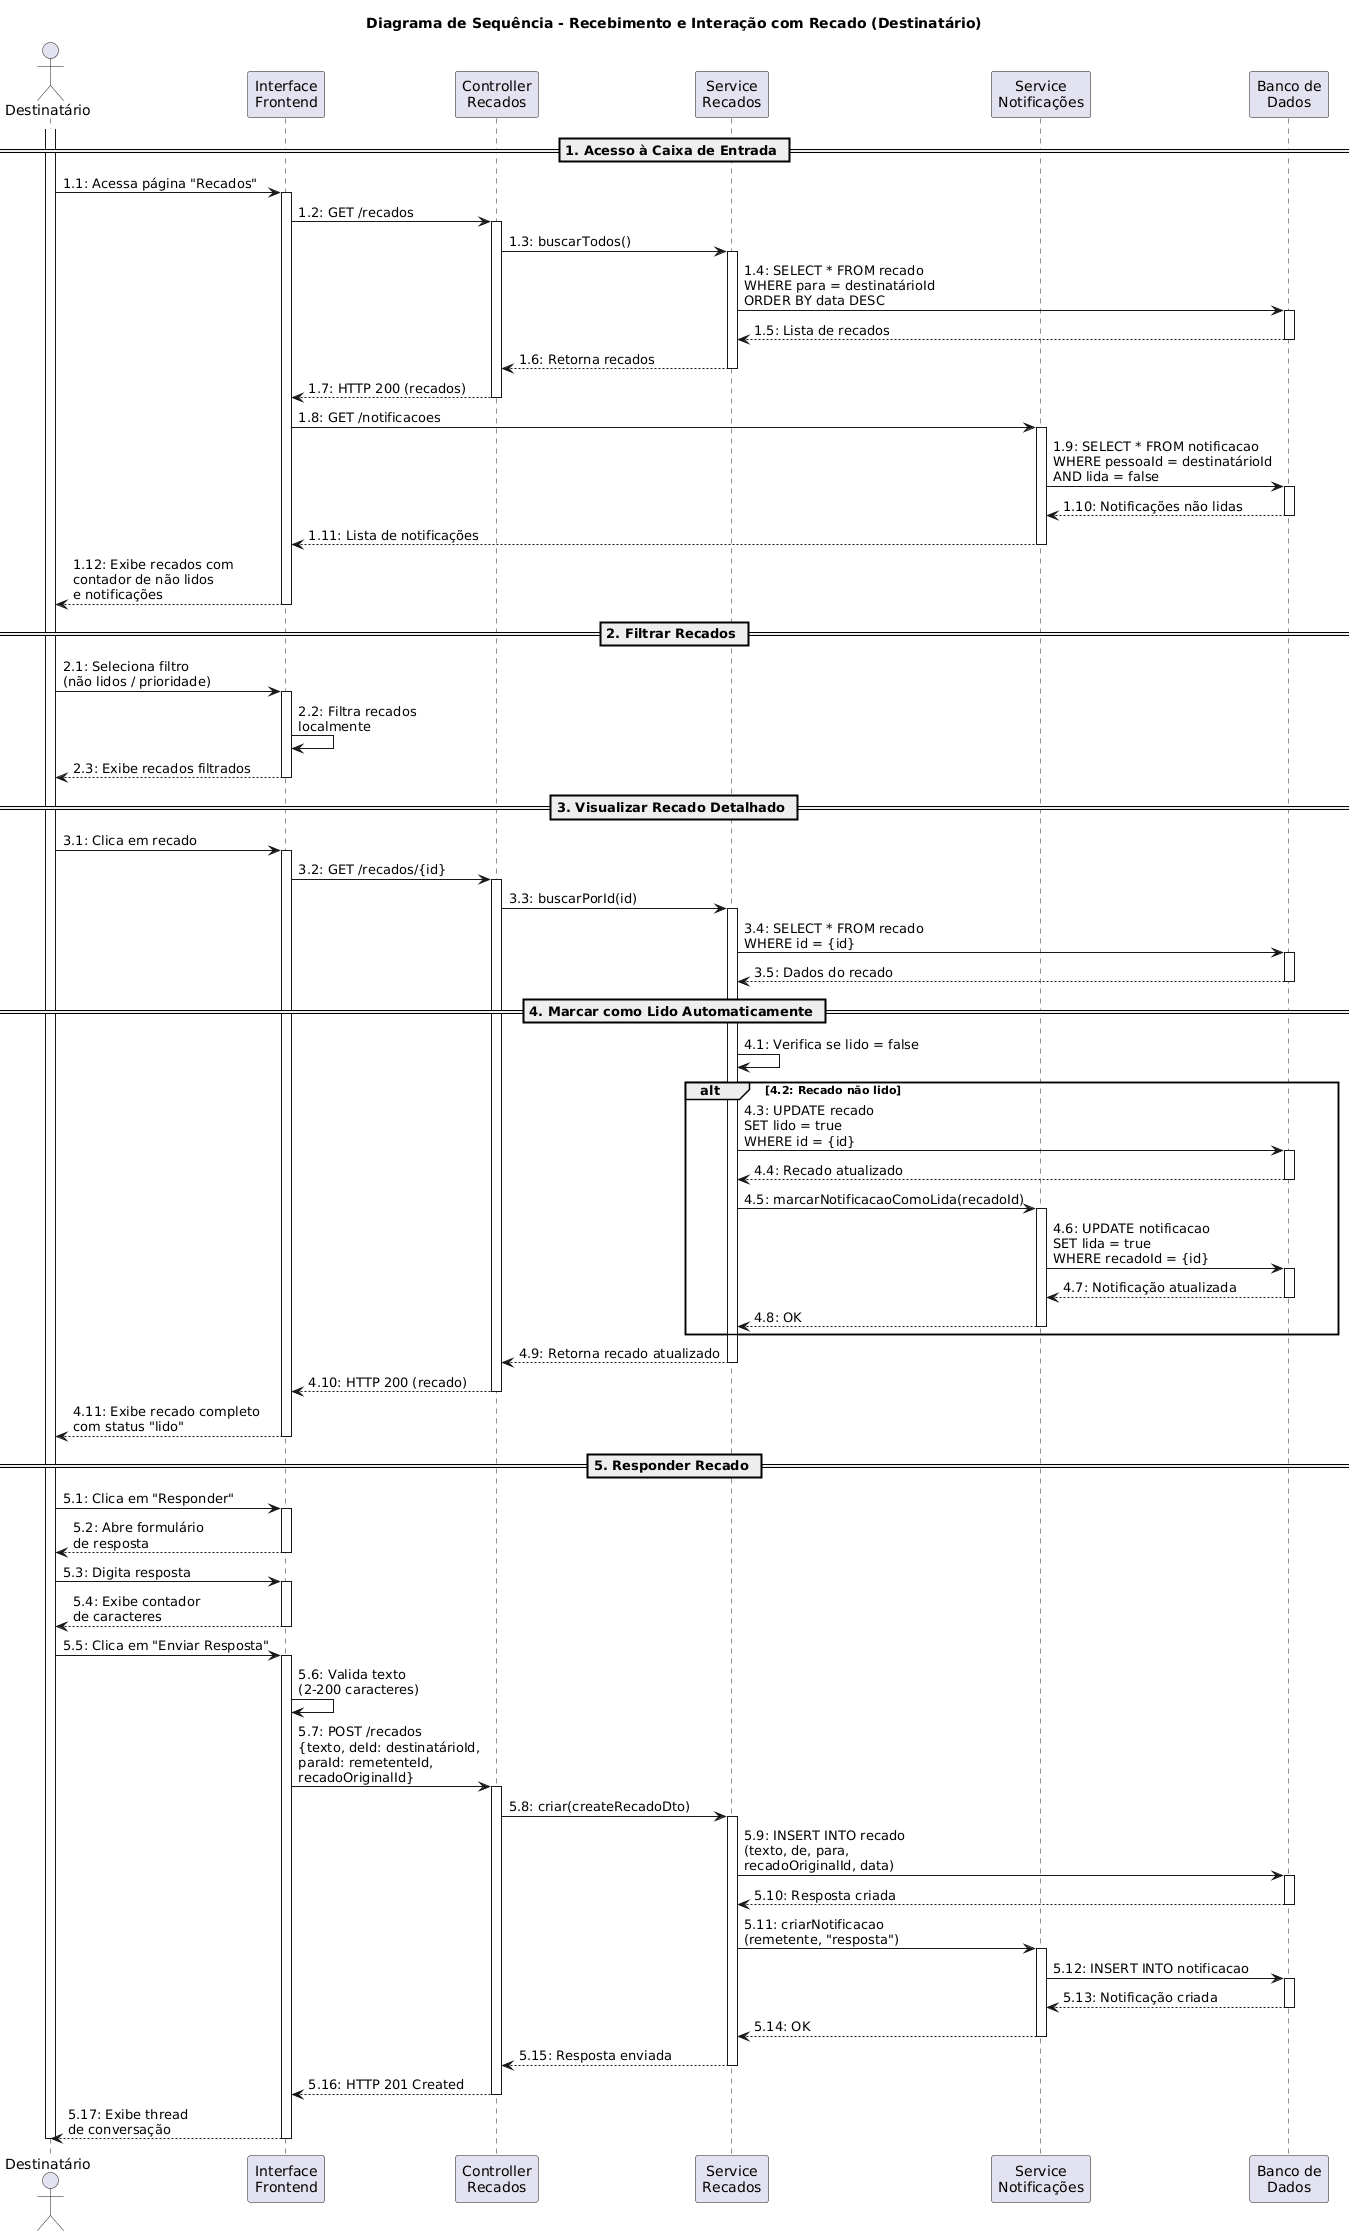

The diagram above was rendered by PlantUML. Its source (embedded in the PNG):
@startuml
title Diagrama de Sequência - Recebimento e Interação com Recado (Destinatário)

actor Destinatário
participant "Interface\nFrontend" as Frontend
participant "Controller\nRecados" as Controller
participant "Service\nRecados" as ServiceRecado
participant "Service\nNotificações" as ServiceNotif
participant "Banco de\nDados" as DB

activate Destinatário

== 1. Acesso à Caixa de Entrada ==
Destinatário -> Frontend: 1.1: Acessa página "Recados"
activate Frontend
Frontend -> Controller: 1.2: GET /recados
activate Controller
Controller -> ServiceRecado: 1.3: buscarTodos()
activate ServiceRecado
ServiceRecado -> DB: 1.4: SELECT * FROM recado\nWHERE para = destinatárioId\nORDER BY data DESC
activate DB
DB --> ServiceRecado: 1.5: Lista de recados
deactivate DB
ServiceRecado --> Controller: 1.6: Retorna recados
deactivate ServiceRecado
Controller --> Frontend: 1.7: HTTP 200 (recados)
deactivate Controller

Frontend -> ServiceNotif: 1.8: GET /notificacoes
activate ServiceNotif
ServiceNotif -> DB: 1.9: SELECT * FROM notificacao\nWHERE pessoaId = destinatárioId\nAND lida = false
activate DB
DB --> ServiceNotif: 1.10: Notificações não lidas
deactivate DB
ServiceNotif --> Frontend: 1.11: Lista de notificações
deactivate ServiceNotif

Frontend --> Destinatário: 1.12: Exibe recados com\ncontador de não lidos\ne notificações
deactivate Frontend

== 2. Filtrar Recados ==
Destinatário -> Frontend: 2.1: Seleciona filtro\n(não lidos / prioridade)
activate Frontend
Frontend -> Frontend: 2.2: Filtra recados\nlocalmente
Frontend --> Destinatário: 2.3: Exibe recados filtrados
deactivate Frontend

== 3. Visualizar Recado Detalhado ==
Destinatário -> Frontend: 3.1: Clica em recado
activate Frontend
Frontend -> Controller: 3.2: GET /recados/{id}
activate Controller
Controller -> ServiceRecado: 3.3: buscarPorId(id)
activate ServiceRecado
ServiceRecado -> DB: 3.4: SELECT * FROM recado\nWHERE id = {id}
activate DB
DB --> ServiceRecado: 3.5: Dados do recado
deactivate DB

== 4. Marcar como Lido Automaticamente ==
ServiceRecado -> ServiceRecado: 4.1: Verifica se lido = false

alt 4.2: Recado não lido
    ServiceRecado -> DB: 4.3: UPDATE recado\nSET lido = true\nWHERE id = {id}
    activate DB
    DB --> ServiceRecado: 4.4: Recado atualizado
    deactivate DB
    
    ServiceRecado -> ServiceNotif: 4.5: marcarNotificacaoComoLida(recadoId)
    activate ServiceNotif
    ServiceNotif -> DB: 4.6: UPDATE notificacao\nSET lida = true\nWHERE recadoId = {id}
    activate DB
    DB --> ServiceNotif: 4.7: Notificação atualizada
    deactivate DB
    ServiceNotif --> ServiceRecado: 4.8: OK
    deactivate ServiceNotif
end

ServiceRecado --> Controller: 4.9: Retorna recado atualizado
deactivate ServiceRecado
Controller --> Frontend: 4.10: HTTP 200 (recado)
deactivate Controller
Frontend --> Destinatário: 4.11: Exibe recado completo\ncom status "lido"
deactivate Frontend

== 5. Responder Recado ==
Destinatário -> Frontend: 5.1: Clica em "Responder"
activate Frontend
Frontend --> Destinatário: 5.2: Abre formulário\nde resposta
deactivate Frontend

Destinatário -> Frontend: 5.3: Digita resposta
activate Frontend
Frontend --> Destinatário: 5.4: Exibe contador\nde caracteres
deactivate Frontend

Destinatário -> Frontend: 5.5: Clica em "Enviar Resposta"
activate Frontend
Frontend -> Frontend: 5.6: Valida texto\n(2-200 caracteres)

Frontend -> Controller: 5.7: POST /recados\n{texto, deId: destinatárioId,\nparaId: remetenteId,\nrecadoOriginalId}
activate Controller
Controller -> ServiceRecado: 5.8: criar(createRecadoDto)
activate ServiceRecado

ServiceRecado -> DB: 5.9: INSERT INTO recado\n(texto, de, para,\nrecadoOriginalId, data)
activate DB
DB --> ServiceRecado: 5.10: Resposta criada
deactivate DB

ServiceRecado -> ServiceNotif: 5.11: criarNotificacao\n(remetente, "resposta")
activate ServiceNotif
ServiceNotif -> DB: 5.12: INSERT INTO notificacao
activate DB
DB --> ServiceNotif: 5.13: Notificação criada
deactivate DB
ServiceNotif --> ServiceRecado: 5.14: OK
deactivate ServiceNotif

ServiceRecado --> Controller: 5.15: Resposta enviada
deactivate ServiceRecado
Controller --> Frontend: 5.16: HTTP 201 Created
deactivate Controller
Frontend --> Destinatário: 5.17: Exibe thread\nde conversação
deactivate Frontend

deactivate Destinatário
@enduml